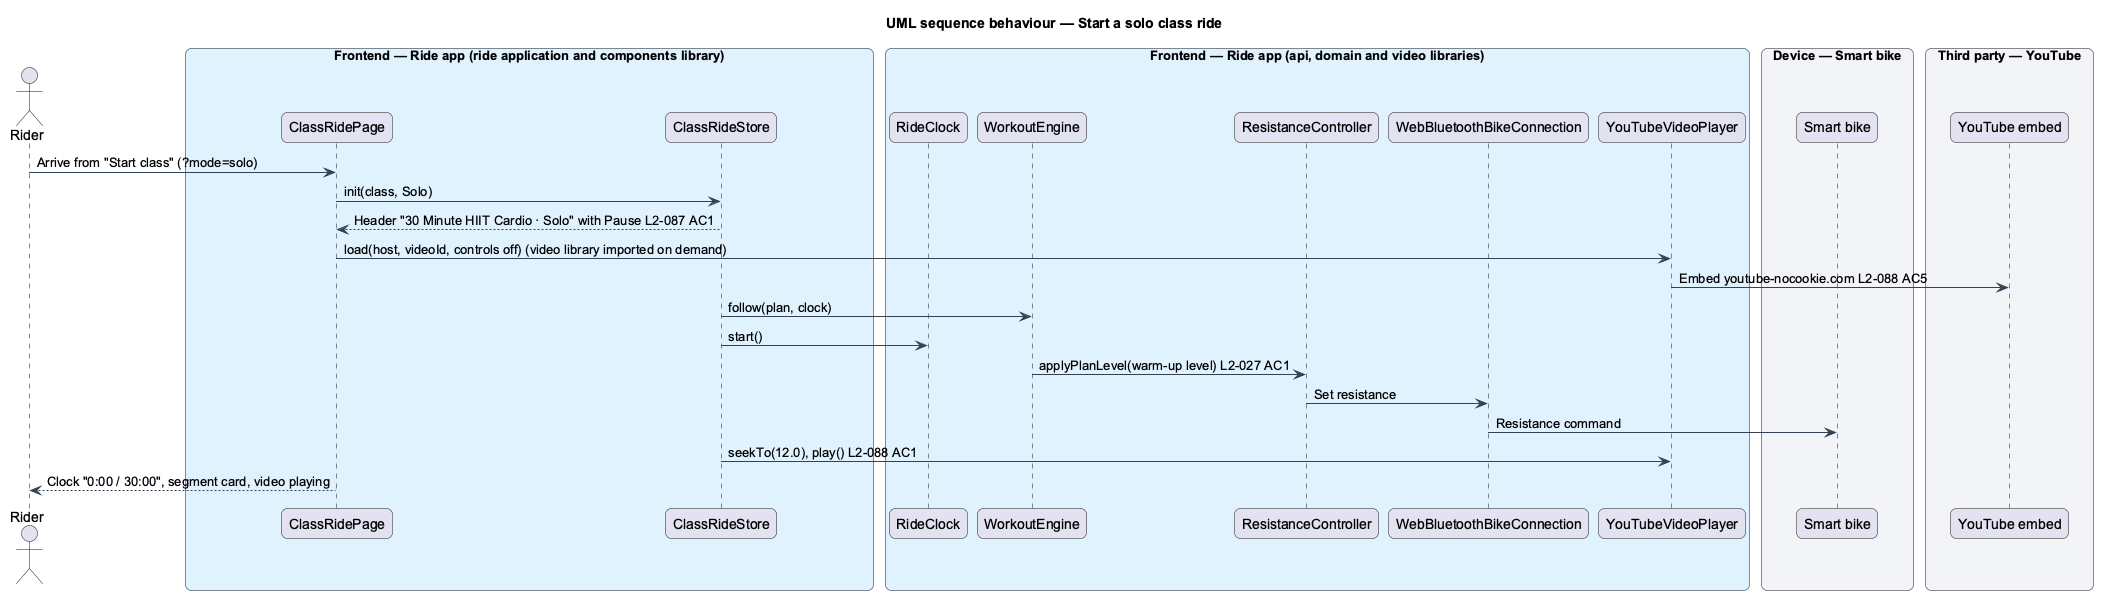

The diagram above was rendered by PlantUML. Its source (embedded in the PNG):
@startuml
title UML sequence behaviour — Start a solo class ride
skinparam backgroundColor #FFFFFF
skinparam shadowing false
skinparam roundcorner 12
skinparam defaultFontName Arial
skinparam ArrowColor #344054
skinparam rectangle {
  BorderColor #344054
  FontColor #101828
}
skinparam package {
  BorderColor #667085
  FontColor #101828
  BackgroundColor #F9FAFB
}
actor "Rider" as rider
box "Frontend — Ride app (ride application and components library)" #E0F2FE
  participant "ClassRidePage" as page
  participant "ClassRideStore" as store
end box
box "Frontend — Ride app (api, domain and video libraries)" #E0F2FE
  participant "RideClock" as clock
  participant "WorkoutEngine" as engine
  participant "ResistanceController" as resist
  participant "WebBluetoothBikeConnection" as conn
  participant "YouTubeVideoPlayer" as player
end box
box "Device — Smart bike" #F2F4F7
  participant "Smart bike" as bike
end box
box "Third party — YouTube" #F2F4F7
  participant "YouTube embed" as yt
end box
rider -> page : Arrive from "Start class" (?mode=solo)
page -> store : init(class, Solo)
store --> page : Header "30 Minute HIIT Cardio · Solo" with Pause L2-087 AC1
page -> player : load(host, videoId, controls off) (video library imported on demand)
player -> yt : Embed youtube-nocookie.com L2-088 AC5
store -> engine : follow(plan, clock)
store -> clock : start()
engine -> resist : applyPlanLevel(warm-up level) L2-027 AC1
resist -> conn : Set resistance
conn -> bike : Resistance command
store -> player : seekTo(12.0), play() L2-088 AC1
page --> rider : Clock "0:00 / 30:00", segment card, video playing
@enduml